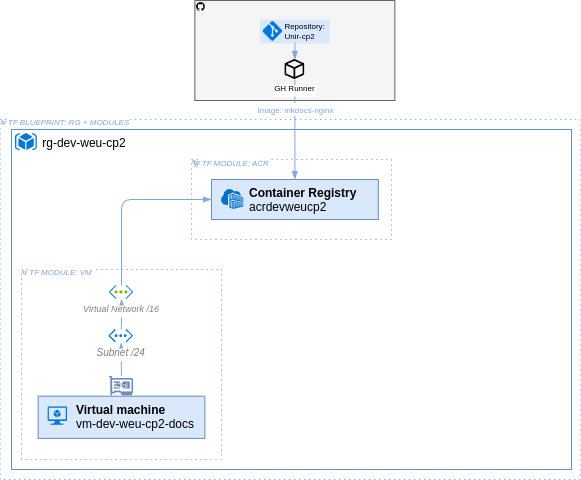

The diagram above was exported from draw.io. Its source (the exported page's mxGraphModel, read from the mxfile embedded in the PNG):
<mxGraphModel dx="1114" dy="801" grid="1" gridSize="10" guides="1" tooltips="1" connect="1" arrows="1" fold="1" page="1" pageScale="1" pageWidth="827" pageHeight="1169" math="0" shadow="0">
  <root>
    <mxCell id="0" />
    <mxCell id="1" parent="0" />
    <mxCell id="GWrWn9XJocTz9Qf3CFix-83" value="" style="group" parent="1" vertex="1" connectable="0">
      <mxGeometry x="148.75" y="150" width="580" height="360" as="geometry" />
    </mxCell>
    <mxCell id="GWrWn9XJocTz9Qf3CFix-84" value="" style="rounded=0;whiteSpace=wrap;html=1;fillColor=none;strokeColor=light-dark(#5d92cb, #2a7ed3);dashed=1;fontStyle=2;fontColor=#7EA6E0;fontSize=8;verticalAlign=top;align=left;dashPattern=1 4;strokeWidth=1;spacing=0;spacingTop=-2;spacingLeft=2;" parent="GWrWn9XJocTz9Qf3CFix-83" vertex="1">
      <mxGeometry width="580" height="360" as="geometry" />
    </mxCell>
    <mxCell id="GWrWn9XJocTz9Qf3CFix-85" value="TF BLUEPRINT: RG + MODULES" style="shape=image;verticalLabelPosition=middle;labelBackgroundColor=default;verticalAlign=middle;aspect=fixed;imageAspect=0;editableCssRules=.*;image=data:image/svg+xml,(base64 omitted: 3024 chars);rounded=0;dashed=1;dashPattern=1 4;strokeColor=#7EA6E0;strokeWidth=1;align=left;spacingLeft=2;spacingTop=-2;spacing=0;fontFamily=Helvetica;fontSize=8;fontColor=#7EA6E0;fontStyle=2;fillColor=none;labelPosition=right;" parent="GWrWn9XJocTz9Qf3CFix-83" vertex="1">
      <mxGeometry x="0.8787878787878789" y="1" width="5.36842105263158" height="5.56842105263158" as="geometry" />
    </mxCell>
    <mxCell id="GWrWn9XJocTz9Qf3CFix-5" value="" style="rounded=0;whiteSpace=wrap;html=1;fillColor=none;strokeColor=light-dark(#5d92cb, #2a7ed3);" parent="1" vertex="1">
      <mxGeometry x="160" y="160" width="560" height="340" as="geometry" />
    </mxCell>
    <mxCell id="GWrWn9XJocTz9Qf3CFix-4" value=" rg-dev-weu-cp2" style="shape=image;verticalLabelPosition=middle;labelBackgroundColor=default;verticalAlign=middle;aspect=fixed;imageAspect=0;editableCssRules=.*;image=data:image/svg+xml,(base64 omitted: 2520 chars);labelPosition=right;align=left;" parent="1" vertex="1">
      <mxGeometry x="164" y="164" width="21.88" height="17.5" as="geometry" />
    </mxCell>
    <mxCell id="GWrWn9XJocTz9Qf3CFix-17" value="" style="group" parent="1" vertex="1" connectable="0">
      <mxGeometry x="170" y="300" width="200" height="190" as="geometry" />
    </mxCell>
    <mxCell id="GWrWn9XJocTz9Qf3CFix-6" value="" style="rounded=0;whiteSpace=wrap;html=1;fillColor=none;strokeColor=light-dark(#5d92cb, #2a7ed3);dashed=1;fontStyle=2;fontColor=#7EA6E0;fontSize=8;verticalAlign=top;align=left;dashPattern=1 4;strokeWidth=1;spacing=0;spacingTop=-2;spacingLeft=2;" parent="GWrWn9XJocTz9Qf3CFix-17" vertex="1">
      <mxGeometry width="200" height="190" as="geometry" />
    </mxCell>
    <mxCell id="GWrWn9XJocTz9Qf3CFix-16" value="TF MODULE: VM" style="shape=image;verticalLabelPosition=middle;labelBackgroundColor=default;verticalAlign=middle;aspect=fixed;imageAspect=0;editableCssRules=.*;image=data:image/svg+xml,(base64 omitted: 3024 chars);rounded=0;dashed=1;dashPattern=1 4;strokeColor=#7EA6E0;strokeWidth=1;align=left;spacingLeft=2;spacingTop=-2;spacing=0;fontFamily=Helvetica;fontSize=8;fontColor=#7EA6E0;fontStyle=2;fillColor=none;labelPosition=right;" parent="GWrWn9XJocTz9Qf3CFix-17" vertex="1">
      <mxGeometry x="0.8787878787878789" y="1" width="5.36842105263158" height="5.56842105263158" as="geometry" />
    </mxCell>
    <mxCell id="GWrWn9XJocTz9Qf3CFix-46" value="" style="group" parent="GWrWn9XJocTz9Qf3CFix-17" vertex="1" connectable="0">
      <mxGeometry x="16.616666666666674" y="126.66666666666667" width="166.76" height="42.22222222222222" as="geometry" />
    </mxCell>
    <mxCell id="GWrWn9XJocTz9Qf3CFix-47" value="&lt;b&gt;Virtual machine&lt;/b&gt;&lt;div style=&quot;padding-left: 0px; padding-right: 0px;&quot;&gt;vm-dev-weu-cp2-docs&lt;/div&gt;" style="rounded=0;whiteSpace=wrap;html=1;verticalAlign=top;labelPosition=center;verticalLabelPosition=middle;align=left;fillColor=#dae8fc;strokeColor=#6c8ebf;spacingRight=4;spacingLeft=36;" parent="GWrWn9XJocTz9Qf3CFix-46" vertex="1">
      <mxGeometry width="166.76" height="42.22222222222222" as="geometry" />
    </mxCell>
    <mxCell id="GWrWn9XJocTz9Qf3CFix-48" value="" style="shape=image;verticalLabelPosition=bottom;labelBackgroundColor=default;verticalAlign=top;aspect=fixed;imageAspect=0;editableCssRules=.*;image=data:image/svg+xml,(base64 omitted: 1140 chars);" parent="GWrWn9XJocTz9Qf3CFix-46" vertex="1">
      <mxGeometry x="9.80941176470588" y="10.555555555555555" width="19.833333333333336" height="18.666666666666668" as="geometry" />
    </mxCell>
    <mxCell id="GWrWn9XJocTz9Qf3CFix-62" style="edgeStyle=orthogonalEdgeStyle;rounded=1;orthogonalLoop=1;jettySize=auto;html=1;entryX=0.5;entryY=0;entryDx=0;entryDy=0;strokeColor=#7EA6E0;align=center;verticalAlign=middle;fontFamily=Helvetica;fontSize=11;fontColor=default;labelBackgroundColor=default;endArrow=none;endFill=1;curved=0;startArrow=blockThin;startFill=1;" parent="GWrWn9XJocTz9Qf3CFix-17" source="GWrWn9XJocTz9Qf3CFix-53" target="GWrWn9XJocTz9Qf3CFix-58" edge="1">
      <mxGeometry relative="1" as="geometry" />
    </mxCell>
    <mxCell id="GWrWn9XJocTz9Qf3CFix-53" value="Subnet /24" style="shape=image;verticalLabelPosition=bottom;labelBackgroundColor=default;verticalAlign=top;aspect=fixed;imageAspect=0;editableCssRules=.*;image=data:image/svg+xml,(base64 omitted: 1188 chars);fillStyle=auto;strokeColor=default;align=center;spacingLeft=0;fontFamily=Helvetica;fontSize=10;fontColor=#808080;fontStyle=2;fillColor=default;labelPosition=center;spacing=0;" parent="GWrWn9XJocTz9Qf3CFix-17" vertex="1">
      <mxGeometry x="87.2" y="60" width="25" height="13.33" as="geometry" />
    </mxCell>
    <mxCell id="GWrWn9XJocTz9Qf3CFix-61" style="edgeStyle=orthogonalEdgeStyle;rounded=1;orthogonalLoop=1;jettySize=auto;html=1;entryX=0.5;entryY=0;entryDx=0;entryDy=0;strokeColor=#7EA6E0;align=center;verticalAlign=middle;fontFamily=Helvetica;fontSize=11;fontColor=default;labelBackgroundColor=default;endArrow=none;endFill=1;curved=0;startArrow=blockThin;startFill=1;" parent="GWrWn9XJocTz9Qf3CFix-17" source="GWrWn9XJocTz9Qf3CFix-50" target="GWrWn9XJocTz9Qf3CFix-53" edge="1">
      <mxGeometry relative="1" as="geometry" />
    </mxCell>
    <mxCell id="GWrWn9XJocTz9Qf3CFix-50" value="Virtual Network /16" style="shape=image;verticalLabelPosition=bottom;labelBackgroundColor=default;verticalAlign=top;aspect=fixed;imageAspect=0;editableCssRules=.*;image=data:image/svg+xml,(base64 omitted: 1860 chars);labelPosition=center;align=center;fontStyle=2;spacingLeft=0;fontColor=#808080;fontSize=9;spacing=0;" parent="GWrWn9XJocTz9Qf3CFix-17" vertex="1">
      <mxGeometry x="87.75" y="16" width="24.5" height="14" as="geometry" />
    </mxCell>
    <mxCell id="GWrWn9XJocTz9Qf3CFix-58" value="NIC" style="shape=image;verticalLabelPosition=middle;labelBackgroundColor=default;verticalAlign=middle;aspect=fixed;imageAspect=0;editableCssRules=.*;image=data:image/svg+xml,(base64 omitted: 1708 chars);fontSize=5;spacing=0;spacingTop=0;labelPosition=center;align=center;fontColor=default;fontStyle=1;textOpacity=40;" parent="GWrWn9XJocTz9Qf3CFix-17" vertex="1">
      <mxGeometry x="87.74666666666667" y="106.66666666666669" width="24.45" height="20" as="geometry" />
    </mxCell>
    <mxCell id="GWrWn9XJocTz9Qf3CFix-23" value="" style="rounded=0;whiteSpace=wrap;html=1;fillColor=none;strokeColor=light-dark(#5d92cb, #2a7ed3);dashed=1;fontStyle=2;fontColor=#7EA6E0;fontSize=8;verticalAlign=top;align=left;dashPattern=1 4;strokeWidth=1;spacing=0;spacingTop=-2;spacingLeft=2;" parent="1" vertex="1">
      <mxGeometry x="340" y="190" width="200" height="80" as="geometry" />
    </mxCell>
    <mxCell id="GWrWn9XJocTz9Qf3CFix-24" value="TF MODULE: ACR" style="shape=image;verticalLabelPosition=middle;labelBackgroundColor=default;verticalAlign=middle;aspect=fixed;imageAspect=0;editableCssRules=.*;image=data:image/svg+xml,(base64 omitted: 3024 chars);rounded=0;dashed=1;dashPattern=1 4;strokeColor=#7EA6E0;strokeWidth=1;align=left;spacingLeft=2;spacingTop=-2;spacing=0;fontFamily=Helvetica;fontSize=8;fontColor=#7EA6E0;fontStyle=2;fillColor=none;labelPosition=right;" parent="1" vertex="1">
      <mxGeometry x="341.23030303030305" y="190.78947368421052" width="7.515789473684211" height="7.795789473684211" as="geometry" />
    </mxCell>
    <mxCell id="GWrWn9XJocTz9Qf3CFix-42" value="" style="group" parent="1" vertex="1" connectable="0">
      <mxGeometry x="359.99666666666667" y="210" width="166.76" height="40" as="geometry" />
    </mxCell>
    <mxCell id="GWrWn9XJocTz9Qf3CFix-43" value="&lt;div style=&quot;padding-left: 0px; padding-right: 0px;&quot;&gt;&lt;b style=&quot;text-align: right;&quot;&gt;Container Registry&lt;/b&gt;&lt;/div&gt;&lt;div&gt;&lt;span style=&quot;text-align: right;&quot;&gt;acrdevweucp2&lt;/span&gt;&lt;/div&gt;" style="rounded=0;whiteSpace=wrap;html=1;verticalAlign=top;labelPosition=center;verticalLabelPosition=middle;align=left;fillColor=#dae8fc;strokeColor=#6c8ebf;spacingRight=4;spacingLeft=36;" parent="GWrWn9XJocTz9Qf3CFix-42" vertex="1">
      <mxGeometry width="166.76" height="40" as="geometry" />
    </mxCell>
    <mxCell id="GWrWn9XJocTz9Qf3CFix-45" value="" style="shape=image;verticalLabelPosition=bottom;labelBackgroundColor=default;verticalAlign=top;aspect=fixed;imageAspect=0;editableCssRules=.*;image=data:image/svg+xml,(base64 omitted: 1968 chars);" parent="GWrWn9XJocTz9Qf3CFix-42" vertex="1">
      <mxGeometry x="10" y="10" width="22.5" height="20" as="geometry" />
    </mxCell>
    <mxCell id="GWrWn9XJocTz9Qf3CFix-60" style="edgeStyle=orthogonalEdgeStyle;rounded=1;orthogonalLoop=1;jettySize=auto;html=1;exitX=0;exitY=0.5;exitDx=0;exitDy=0;entryX=0.5;entryY=0;entryDx=0;entryDy=0;strokeColor=#7EA6E0;endArrow=none;endFill=1;curved=0;startFill=1;startArrow=blockThin;" parent="1" source="GWrWn9XJocTz9Qf3CFix-43" target="GWrWn9XJocTz9Qf3CFix-50" edge="1">
      <mxGeometry relative="1" as="geometry" />
    </mxCell>
    <mxCell id="GWrWn9XJocTz9Qf3CFix-71" value="" style="group" parent="1" vertex="1" connectable="0">
      <mxGeometry x="343.38" y="31" width="200" height="100" as="geometry" />
    </mxCell>
    <mxCell id="GWrWn9XJocTz9Qf3CFix-67" value="" style="rounded=0;whiteSpace=wrap;html=1;fillColor=#f5f5f5;strokeColor=#666666;fontColor=#333333;" parent="GWrWn9XJocTz9Qf3CFix-71" vertex="1">
      <mxGeometry width="200" height="100" as="geometry" />
    </mxCell>
    <mxCell id="GWrWn9XJocTz9Qf3CFix-68" value="" style="shape=image;verticalLabelPosition=bottom;labelBackgroundColor=default;verticalAlign=top;aspect=fixed;imageAspect=0;editableCssRules=.*;image=data:image/svg+xml,(base64 omitted: 1720 chars);" parent="GWrWn9XJocTz9Qf3CFix-71" vertex="1">
      <mxGeometry x="1.6200000000000045" y="2" width="8.94" height="9" as="geometry" />
    </mxCell>
    <mxCell id="GWrWn9XJocTz9Qf3CFix-75" value="" style="group" parent="GWrWn9XJocTz9Qf3CFix-71" vertex="1" connectable="0">
      <mxGeometry x="65" y="19" width="70" height="24" as="geometry" />
    </mxCell>
    <mxCell id="GWrWn9XJocTz9Qf3CFix-73" value="" style="rounded=0;whiteSpace=wrap;html=1;fillColor=#dae8fc;strokeColor=none;" parent="GWrWn9XJocTz9Qf3CFix-75" vertex="1">
      <mxGeometry width="70" height="24" as="geometry" />
    </mxCell>
    <mxCell id="GWrWn9XJocTz9Qf3CFix-72" value="Repository:&#10;Unir-cp2" style="shape=image;verticalLabelPosition=middle;labelBackgroundColor=none;verticalAlign=middle;aspect=fixed;imageAspect=0;editableCssRules=.*;image=data:image/svg+xml,(base64 omitted: 1504 chars);labelPosition=right;align=left;fontSize=8;fontStyle=0" parent="GWrWn9XJocTz9Qf3CFix-75" vertex="1">
      <mxGeometry x="3" y="2" width="20" height="20" as="geometry" />
    </mxCell>
    <mxCell id="GWrWn9XJocTz9Qf3CFix-70" style="edgeStyle=orthogonalEdgeStyle;rounded=1;orthogonalLoop=1;jettySize=auto;html=1;entryX=0.5;entryY=0;entryDx=0;entryDy=0;strokeColor=#7EA6E0;align=center;verticalAlign=middle;fontFamily=Helvetica;fontSize=7;fontColor=default;labelBackgroundColor=default;startArrow=none;startFill=0;endArrow=blockThin;endFill=1;curved=0;" parent="1" source="GWrWn9XJocTz9Qf3CFix-69" target="GWrWn9XJocTz9Qf3CFix-43" edge="1">
      <mxGeometry relative="1" as="geometry" />
    </mxCell>
    <mxCell id="GWrWn9XJocTz9Qf3CFix-79" value="&lt;font style=&quot;font-size: 8px;&quot;&gt;Image: mkdocs-nginx&lt;/font&gt;" style="edgeLabel;html=1;align=center;verticalAlign=middle;resizable=0;points=[];spacing=0;fontColor=light-dark(#7EA6E0,#EDEDED);" parent="GWrWn9XJocTz9Qf3CFix-70" vertex="1" connectable="0">
      <mxGeometry x="0.27" relative="1" as="geometry">
        <mxPoint y="-35" as="offset" />
      </mxGeometry>
    </mxCell>
    <mxCell id="GWrWn9XJocTz9Qf3CFix-69" value="GH Runner" style="shape=image;verticalLabelPosition=bottom;labelBackgroundColor=default;verticalAlign=top;aspect=fixed;imageAspect=0;editableCssRules=.*;image=data:image/svg+xml,(base64 omitted: 1320 chars);fontSize=8;fontColor=#000000;spacing=0;fontStyle=0" parent="1" vertex="1">
      <mxGeometry x="433.38" y="90" width="20" height="20" as="geometry" />
    </mxCell>
    <mxCell id="GWrWn9XJocTz9Qf3CFix-76" style="edgeStyle=orthogonalEdgeStyle;rounded=1;orthogonalLoop=1;jettySize=auto;html=1;strokeColor=#7EA6E0;align=center;verticalAlign=middle;fontFamily=Helvetica;fontSize=11;fontColor=default;labelBackgroundColor=default;startArrow=none;startFill=0;endArrow=blockThin;endFill=1;curved=0;" parent="1" source="GWrWn9XJocTz9Qf3CFix-73" target="GWrWn9XJocTz9Qf3CFix-69" edge="1">
      <mxGeometry relative="1" as="geometry" />
    </mxCell>
  </root>
</mxGraphModel>